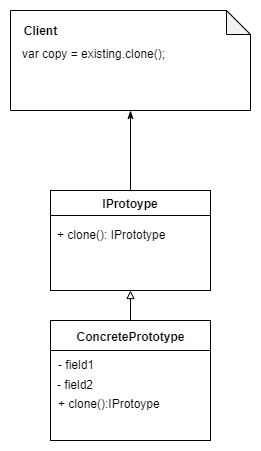

The diagram above was exported from draw.io. Its source (the exported page's mxGraphModel, read from the mxfile embedded in the PNG):
<mxGraphModel dx="1857" dy="508" grid="1" gridSize="10" guides="1" tooltips="1" connect="1" arrows="1" fold="1" page="1" pageScale="1" pageWidth="850" pageHeight="1100" background="#ffffff" math="0" shadow="0">
  <root>
    <mxCell id="0" />
    <mxCell id="1" parent="0" />
    <mxCell id="J_Kc2tPPo2etb2dVqsAa-39" value="" style="shape=note;whiteSpace=wrap;html=1;backgroundOutline=1;darkOpacity=0.05;align=left;size=24;" vertex="1" parent="1">
      <mxGeometry x="-524" y="150" width="240" height="100" as="geometry" />
    </mxCell>
    <mxCell id="J_Kc2tPPo2etb2dVqsAa-36" value="Client" style="text;html=1;strokeColor=none;fillColor=none;align=center;verticalAlign=middle;whiteSpace=wrap;rounded=0;fontStyle=1" vertex="1" parent="1">
      <mxGeometry x="-514" y="160" width="40" height="20" as="geometry" />
    </mxCell>
    <mxCell id="J_Kc2tPPo2etb2dVqsAa-37" value="&lt;span style=&quot;white-space: normal&quot;&gt;var copy = existing.clone();&lt;/span&gt;" style="text;html=1;strokeColor=none;fillColor=none;align=left;verticalAlign=middle;whiteSpace=wrap;rounded=0;" vertex="1" parent="1">
      <mxGeometry x="-514" y="180" width="220" height="26" as="geometry" />
    </mxCell>
    <mxCell id="J_Kc2tPPo2etb2dVqsAa-140" style="edgeStyle=orthogonalEdgeStyle;rounded=0;orthogonalLoop=1;jettySize=auto;html=1;entryX=0.5;entryY=1;entryDx=0;entryDy=0;entryPerimeter=0;startArrow=none;startFill=0;endArrow=classicThin;endFill=1;" edge="1" parent="1" source="J_Kc2tPPo2etb2dVqsAa-101" target="J_Kc2tPPo2etb2dVqsAa-39">
      <mxGeometry relative="1" as="geometry" />
    </mxCell>
    <mxCell id="J_Kc2tPPo2etb2dVqsAa-101" value="" style="rounded=0;whiteSpace=wrap;html=1;" vertex="1" parent="1">
      <mxGeometry x="-484" y="330" width="160" height="100" as="geometry" />
    </mxCell>
    <mxCell id="J_Kc2tPPo2etb2dVqsAa-102" value="" style="endArrow=none;html=1;exitX=0;exitY=0.25;exitDx=0;exitDy=0;entryX=1;entryY=0.25;entryDx=0;entryDy=0;" edge="1" parent="1" source="J_Kc2tPPo2etb2dVqsAa-101" target="J_Kc2tPPo2etb2dVqsAa-101">
      <mxGeometry width="50" height="50" relative="1" as="geometry">
        <mxPoint x="-414" y="435" as="sourcePoint" />
        <mxPoint x="-364" y="385" as="targetPoint" />
        <Array as="points" />
      </mxGeometry>
    </mxCell>
    <mxCell id="J_Kc2tPPo2etb2dVqsAa-103" value="IProtoype" style="text;html=1;strokeColor=none;fillColor=none;align=center;verticalAlign=middle;whiteSpace=wrap;rounded=0;fontStyle=1" vertex="1" parent="1">
      <mxGeometry x="-454" y="333" width="100" height="20" as="geometry" />
    </mxCell>
    <mxCell id="J_Kc2tPPo2etb2dVqsAa-105" value="+ clone(): IPrototype" style="text;html=1;strokeColor=none;fillColor=none;align=left;verticalAlign=middle;whiteSpace=wrap;rounded=0;" vertex="1" parent="1">
      <mxGeometry x="-479" y="364" width="150" height="20" as="geometry" />
    </mxCell>
    <mxCell id="J_Kc2tPPo2etb2dVqsAa-118" value="" style="rounded=0;whiteSpace=wrap;html=1;" vertex="1" parent="1">
      <mxGeometry x="-484" y="460" width="160" height="120" as="geometry" />
    </mxCell>
    <mxCell id="J_Kc2tPPo2etb2dVqsAa-119" value="" style="endArrow=none;html=1;exitX=0;exitY=0.25;exitDx=0;exitDy=0;entryX=1;entryY=0.25;entryDx=0;entryDy=0;" edge="1" parent="1" source="J_Kc2tPPo2etb2dVqsAa-118" target="J_Kc2tPPo2etb2dVqsAa-118">
      <mxGeometry width="50" height="50" relative="1" as="geometry">
        <mxPoint x="-414" y="565" as="sourcePoint" />
        <mxPoint x="-364" y="515" as="targetPoint" />
        <Array as="points" />
      </mxGeometry>
    </mxCell>
    <mxCell id="J_Kc2tPPo2etb2dVqsAa-139" style="edgeStyle=orthogonalEdgeStyle;rounded=0;orthogonalLoop=1;jettySize=auto;html=1;startArrow=none;startFill=0;endArrow=block;endFill=0;" edge="1" parent="1" target="J_Kc2tPPo2etb2dVqsAa-101">
      <mxGeometry relative="1" as="geometry">
        <mxPoint x="-404" y="460" as="sourcePoint" />
      </mxGeometry>
    </mxCell>
    <mxCell id="J_Kc2tPPo2etb2dVqsAa-120" value="ConcretePrototype" style="text;html=1;strokeColor=none;fillColor=none;align=center;verticalAlign=middle;whiteSpace=wrap;rounded=0;fontStyle=1" vertex="1" parent="1">
      <mxGeometry x="-454" y="466" width="100" height="20" as="geometry" />
    </mxCell>
    <mxCell id="J_Kc2tPPo2etb2dVqsAa-121" value="- field1" style="text;html=1;strokeColor=none;fillColor=none;align=left;verticalAlign=middle;whiteSpace=wrap;rounded=0;" vertex="1" parent="1">
      <mxGeometry x="-478" y="494" width="150" height="20" as="geometry" />
    </mxCell>
    <mxCell id="J_Kc2tPPo2etb2dVqsAa-122" value="- field2" style="text;html=1;strokeColor=none;fillColor=none;align=left;verticalAlign=middle;whiteSpace=wrap;rounded=0;" vertex="1" parent="1">
      <mxGeometry x="-479" y="514" width="150" height="20" as="geometry" />
    </mxCell>
    <mxCell id="J_Kc2tPPo2etb2dVqsAa-123" value="+ clone():&lt;span style=&quot;text-align: center ; white-space: normal&quot;&gt;IProtoype&lt;/span&gt;" style="text;html=1;" vertex="1" parent="1">
      <mxGeometry x="-478" y="530" width="114" height="20" as="geometry" />
    </mxCell>
  </root>
</mxGraphModel>